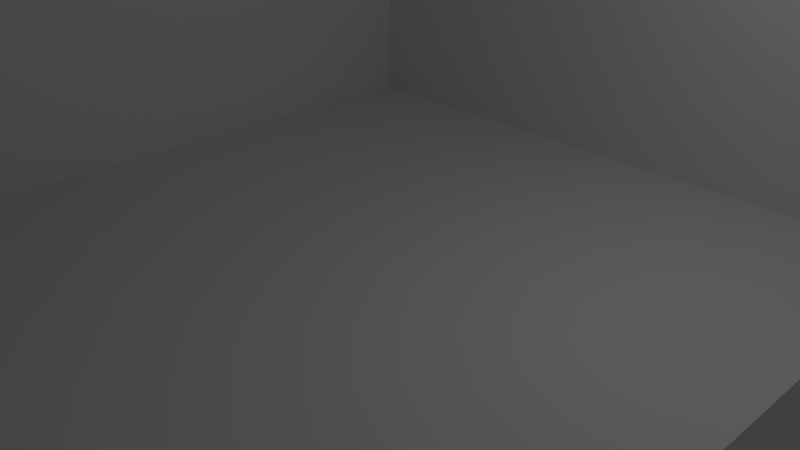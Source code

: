# Source: paredesblend.blend  (saved by Blender 2.79.0; exported with 4.5.12 LTS)
import bpy
from mathutils import Matrix  # noqa: F401  (used for matrix-valued properties, if any)

bpy.ops.wm.read_factory_settings(use_empty=True)
scene = bpy.context.scene
scene.name = 'Scene'

# ---- collections
col_collection_1 = bpy.data.collections.new('Collection 1'); scene.collection.children.link(col_collection_1)

# ---- world
world_world = bpy.data.worlds.new('World'); scene.world = world_world
world_world.color = (0.05088, 0.05088, 0.05088)
world_world.use_sun_shadow = False
world_world.sun_shadow_jitter_overblur = 0.0
world_world.cycles.sampling_method = 'MANUAL'

# ---- cameras
cam_camera = bpy.data.cameras.new('Camera')
cam_camera.clip_end = 100.0
cam_camera.lens = 35.0
cam_camera.sensor_width = 32.0
cam_camera.sensor_height = 18.0
cam_camera.ortho_scale = 7.314
cam_camera.dof.focus_distance = 0.0
cam_camera.dof.aperture_fstop = 128.0

# ---- lights
light_lamp = bpy.data.lights.new('Lamp', 'POINT')
light_lamp.transmission_factor = 0.0
light_lamp.cutoff_distance = 30.0
light_lamp.energy = 100.0
light_lamp.shadow_buffer_clip_start = 1.001
light_lamp.shadow_soft_size = 0.1
light_lamp.shadow_maximum_resolution = 0.006
light_lamp.use_absolute_resolution = True

# ---- meshes
me_cube_005 = bpy.data.meshes.new('Cube.005')
me_cube_005.from_pydata([(-1.0, -1.0, -1.0), (-1.0, -1.0, 1.0), (-1.0, 1.0, -1.0), (-1.0, 1.0, 1.0), (1.0, -1.0, -1.0), (1.0, -1.0, 1.0), (1.0, 1.0, -1.0), (1.0, 1.0, 1.0)], [], [(0, 1, 3, 2), (2, 3, 7, 6), (6, 7, 5, 4), (4, 5, 1, 0), (2, 6, 4, 0), (7, 3, 1, 5)])
me_cube_005.use_remesh_preserve_volume = False
me_cube_005.use_remesh_preserve_attributes = False
me_cube_005.use_mirror_vertex_groups = False
me_cube_005.update()
me_cube_004 = bpy.data.meshes.new('Cube.004')
me_cube_004.from_pydata([(-1.0, -1.0, -1.0), (-1.0, -1.0, 1.0), (-1.0, 1.0, -1.0), (-1.0, 1.0, 1.0), (1.0, -1.0, -1.0), (1.0, -1.0, 1.0), (1.0, 1.0, -1.0), (1.0, 1.0, 1.0)], [], [(0, 1, 3, 2), (2, 3, 7, 6), (6, 7, 5, 4), (4, 5, 1, 0), (2, 6, 4, 0), (7, 3, 1, 5)])
me_cube_004.use_remesh_preserve_volume = False
me_cube_004.use_remesh_preserve_attributes = False
me_cube_004.use_mirror_vertex_groups = False
me_cube_004.update()
me_cube_003 = bpy.data.meshes.new('Cube.003')
me_cube_003.from_pydata([(-1.0, -1.0, -1.0), (-1.0, -1.0, 1.0), (-1.0, 1.0, -1.0), (-1.0, 1.0, 1.0), (1.0, -1.0, -1.0), (1.0, -1.0, 1.0), (1.0, 1.0, -1.0), (1.0, 1.0, 1.0)], [], [(0, 1, 3, 2), (2, 3, 7, 6), (6, 7, 5, 4), (4, 5, 1, 0), (2, 6, 4, 0), (7, 3, 1, 5)])
me_cube_003.use_remesh_preserve_volume = False
me_cube_003.use_remesh_preserve_attributes = False
me_cube_003.use_mirror_vertex_groups = False
me_cube_003.update()

# ---- objects
ob_cube_002 = bpy.data.objects.new('Cube.002', me_cube_005)
ob_cube_001 = bpy.data.objects.new('Cube.001', me_cube_004)
ob_cube = bpy.data.objects.new('Cube', me_cube_003)
ob_lamp = bpy.data.objects.new('Lamp', light_lamp)
ob_camera = bpy.data.objects.new('Camera', cam_camera)

# ---- transforms, parenting, visibility, modifiers, constraints
ob_cube_002.location = (-5.0, 0.0, 2.5)
ob_cube_002.scale = (0.01, 5.0, 2.5)
ob_cube_002.lineart.crease_threshold = 0.0
ob_cube_001.location = (0.0, 5.0, 2.5)
ob_cube_001.scale = (5.0, 0.01, 2.5)
ob_cube_001.lineart.crease_threshold = 0.0
ob_cube.location = (0.0, 0.0, 0.0)
ob_cube.scale = (5.0, 5.0, 0.01)
ob_cube.lineart.crease_threshold = 0.0
ob_lamp.location = (4.076, 1.005, 5.904)
ob_lamp.rotation_euler = (0.6503, 0.05522, 1.866)
ob_lamp.lock_rotations_4d = False
ob_lamp.empty_display_type = 'ARROWS'
ob_lamp.color = (0.0, 0.0, 0.0, 0.0)
ob_lamp.lineart.crease_threshold = 0.0
ob_camera.location = (7.481, -6.508, 5.344)
ob_camera.rotation_euler = (1.109, 0.0, 0.8149)
ob_camera.lock_rotations_4d = False
ob_camera.empty_display_type = 'ARROWS'
ob_camera.color = (0.0, 0.0, 0.0, 0.0)
ob_camera.display_type = 'WIRE'
ob_camera.lineart.crease_threshold = 0.0

# ---- collection membership
col_collection_1.objects.link(ob_cube_002)
col_collection_1.objects.link(ob_cube_001)
col_collection_1.objects.link(ob_cube)
col_collection_1.objects.link(ob_lamp)
col_collection_1.objects.link(ob_camera)

# ---- scene / render settings (as saved in the file)
scene.camera = ob_camera
scene.frame_start = 1; scene.frame_end = 250; scene.frame_set(1)
scene.render.engine = 'BLENDER_EEVEE_NEXT'
scene.render.resolution_x = 1919
scene.render.resolution_percentage = 50
scene.render.dither_intensity = 0.0
scene.cycles.use_denoising = False
scene.cycles.samples = 128
scene.cycles.sampling_pattern = 'TABULATED_SOBOL'
scene.cycles.use_adaptive_sampling = False
scene.cycles.use_light_tree = False
scene.cycles.blur_glossy = 0.0
scene.cycles.sample_clamp_indirect = 0.0
scene.view_settings.view_transform = 'Standard'
bpy.context.view_layer.update()
